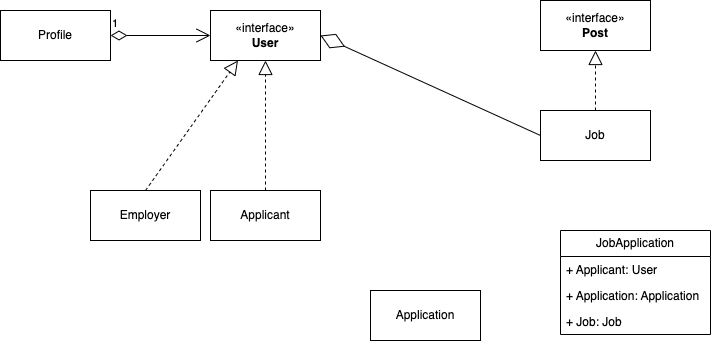

The diagram above was exported from draw.io. Its source (the exported page's mxGraphModel, read from the mxfile embedded in the PNG):
<mxGraphModel dx="849" dy="1644" grid="1" gridSize="10" guides="1" tooltips="1" connect="1" arrows="1" fold="1" page="1" pageScale="1" pageWidth="827" pageHeight="1169" math="0" shadow="0">
  <root>
    <mxCell id="WIyWlLk6GJQsqaUBKTNV-0" />
    <mxCell id="WIyWlLk6GJQsqaUBKTNV-1" parent="WIyWlLk6GJQsqaUBKTNV-0" />
    <mxCell id="UHwJq0qJa3KE2w9RwTZR-3" value="«interface»&lt;br&gt;&lt;b&gt;Post&lt;/b&gt;" style="html=1;whiteSpace=wrap;" vertex="1" parent="WIyWlLk6GJQsqaUBKTNV-1">
      <mxGeometry x="550" y="-1140" width="110" height="50" as="geometry" />
    </mxCell>
    <mxCell id="UHwJq0qJa3KE2w9RwTZR-6" value="Job" style="html=1;whiteSpace=wrap;" vertex="1" parent="WIyWlLk6GJQsqaUBKTNV-1">
      <mxGeometry x="550" y="-1030" width="110" height="50" as="geometry" />
    </mxCell>
    <mxCell id="UHwJq0qJa3KE2w9RwTZR-8" value="" style="endArrow=block;dashed=1;endFill=0;endSize=12;html=1;rounded=0;exitX=0.5;exitY=0;exitDx=0;exitDy=0;entryX=0.5;entryY=1;entryDx=0;entryDy=0;" edge="1" parent="WIyWlLk6GJQsqaUBKTNV-1" source="UHwJq0qJa3KE2w9RwTZR-6" target="UHwJq0qJa3KE2w9RwTZR-3">
      <mxGeometry width="160" relative="1" as="geometry">
        <mxPoint x="256" y="-1060" as="sourcePoint" />
        <mxPoint x="376" y="-1050" as="targetPoint" />
      </mxGeometry>
    </mxCell>
    <mxCell id="UHwJq0qJa3KE2w9RwTZR-9" value="«interface»&lt;br&gt;&lt;b&gt;User&lt;/b&gt;" style="html=1;whiteSpace=wrap;" vertex="1" parent="WIyWlLk6GJQsqaUBKTNV-1">
      <mxGeometry x="220" y="-1130" width="110" height="50" as="geometry" />
    </mxCell>
    <mxCell id="UHwJq0qJa3KE2w9RwTZR-19" value="Employer" style="html=1;whiteSpace=wrap;" vertex="1" parent="WIyWlLk6GJQsqaUBKTNV-1">
      <mxGeometry x="100" y="-950" width="110" height="50" as="geometry" />
    </mxCell>
    <mxCell id="UHwJq0qJa3KE2w9RwTZR-21" value="Applicant" style="html=1;whiteSpace=wrap;" vertex="1" parent="WIyWlLk6GJQsqaUBKTNV-1">
      <mxGeometry x="220" y="-950" width="110" height="50" as="geometry" />
    </mxCell>
    <mxCell id="UHwJq0qJa3KE2w9RwTZR-23" value="" style="endArrow=block;dashed=1;endFill=0;endSize=12;html=1;rounded=0;exitX=0.5;exitY=0;exitDx=0;exitDy=0;entryX=0.25;entryY=1;entryDx=0;entryDy=0;" edge="1" parent="WIyWlLk6GJQsqaUBKTNV-1" source="UHwJq0qJa3KE2w9RwTZR-19" target="UHwJq0qJa3KE2w9RwTZR-9">
      <mxGeometry width="160" relative="1" as="geometry">
        <mxPoint x="40" y="-900" as="sourcePoint" />
        <mxPoint x="200" y="-900" as="targetPoint" />
      </mxGeometry>
    </mxCell>
    <mxCell id="UHwJq0qJa3KE2w9RwTZR-24" value="" style="endArrow=block;dashed=1;endFill=0;endSize=12;html=1;rounded=0;exitX=0.5;exitY=0;exitDx=0;exitDy=0;entryX=0.5;entryY=1;entryDx=0;entryDy=0;" edge="1" parent="WIyWlLk6GJQsqaUBKTNV-1" source="UHwJq0qJa3KE2w9RwTZR-21" target="UHwJq0qJa3KE2w9RwTZR-9">
      <mxGeometry width="160" relative="1" as="geometry">
        <mxPoint x="125" y="-940" as="sourcePoint" />
        <mxPoint x="180" y="-1015" as="targetPoint" />
      </mxGeometry>
    </mxCell>
    <mxCell id="UHwJq0qJa3KE2w9RwTZR-31" value="Profile" style="html=1;whiteSpace=wrap;" vertex="1" parent="WIyWlLk6GJQsqaUBKTNV-1">
      <mxGeometry x="10" y="-1130" width="110" height="50" as="geometry" />
    </mxCell>
    <mxCell id="UHwJq0qJa3KE2w9RwTZR-39" value="1" style="endArrow=open;html=1;endSize=12;startArrow=diamondThin;startSize=14;startFill=0;edgeStyle=orthogonalEdgeStyle;align=left;verticalAlign=bottom;rounded=0;exitX=1;exitY=0.5;exitDx=0;exitDy=0;entryX=0;entryY=0.5;entryDx=0;entryDy=0;" edge="1" parent="WIyWlLk6GJQsqaUBKTNV-1" source="UHwJq0qJa3KE2w9RwTZR-31" target="UHwJq0qJa3KE2w9RwTZR-9">
      <mxGeometry x="-1" y="3" relative="1" as="geometry">
        <mxPoint x="240" y="-1120" as="sourcePoint" />
        <mxPoint x="400" y="-1120" as="targetPoint" />
      </mxGeometry>
    </mxCell>
    <mxCell id="UHwJq0qJa3KE2w9RwTZR-43" value="Application" style="html=1;whiteSpace=wrap;" vertex="1" parent="WIyWlLk6GJQsqaUBKTNV-1">
      <mxGeometry x="380" y="-850" width="110" height="50" as="geometry" />
    </mxCell>
    <mxCell id="UHwJq0qJa3KE2w9RwTZR-44" value="" style="endArrow=diamondThin;endFill=0;endSize=24;html=1;rounded=0;exitX=0;exitY=0.5;exitDx=0;exitDy=0;entryX=1;entryY=0.5;entryDx=0;entryDy=0;" edge="1" parent="WIyWlLk6GJQsqaUBKTNV-1" source="UHwJq0qJa3KE2w9RwTZR-6" target="UHwJq0qJa3KE2w9RwTZR-9">
      <mxGeometry width="160" relative="1" as="geometry">
        <mxPoint x="320" y="-980" as="sourcePoint" />
        <mxPoint x="480" y="-980" as="targetPoint" />
      </mxGeometry>
    </mxCell>
    <mxCell id="UHwJq0qJa3KE2w9RwTZR-45" value="JobApplication" style="swimlane;fontStyle=0;childLayout=stackLayout;horizontal=1;startSize=26;fillColor=none;horizontalStack=0;resizeParent=1;resizeParentMax=0;resizeLast=0;collapsible=1;marginBottom=0;whiteSpace=wrap;html=1;" vertex="1" parent="WIyWlLk6GJQsqaUBKTNV-1">
      <mxGeometry x="570" y="-910" width="150" height="104" as="geometry" />
    </mxCell>
    <mxCell id="UHwJq0qJa3KE2w9RwTZR-46" value="+ Applicant: User" style="text;strokeColor=none;fillColor=none;align=left;verticalAlign=top;spacingLeft=4;spacingRight=4;overflow=hidden;rotatable=0;points=[[0,0.5],[1,0.5]];portConstraint=eastwest;whiteSpace=wrap;html=1;" vertex="1" parent="UHwJq0qJa3KE2w9RwTZR-45">
      <mxGeometry y="26" width="150" height="26" as="geometry" />
    </mxCell>
    <mxCell id="UHwJq0qJa3KE2w9RwTZR-47" value="+ Application: Application" style="text;strokeColor=none;fillColor=none;align=left;verticalAlign=top;spacingLeft=4;spacingRight=4;overflow=hidden;rotatable=0;points=[[0,0.5],[1,0.5]];portConstraint=eastwest;whiteSpace=wrap;html=1;" vertex="1" parent="UHwJq0qJa3KE2w9RwTZR-45">
      <mxGeometry y="52" width="150" height="26" as="geometry" />
    </mxCell>
    <mxCell id="UHwJq0qJa3KE2w9RwTZR-48" value="+ Job: Job" style="text;strokeColor=none;fillColor=none;align=left;verticalAlign=top;spacingLeft=4;spacingRight=4;overflow=hidden;rotatable=0;points=[[0,0.5],[1,0.5]];portConstraint=eastwest;whiteSpace=wrap;html=1;" vertex="1" parent="UHwJq0qJa3KE2w9RwTZR-45">
      <mxGeometry y="78" width="150" height="26" as="geometry" />
    </mxCell>
  </root>
</mxGraphModel>